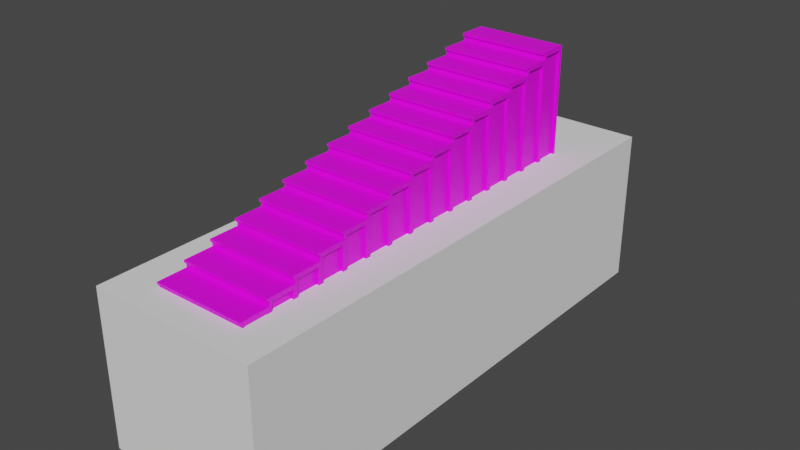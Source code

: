 # Source: Ramp.blend  (saved by Blender 3.4.6; exported with 4.5.12 LTS)
import bpy
from mathutils import Matrix  # noqa: F401  (used for matrix-valued properties, if any)

bpy.ops.wm.read_factory_settings(use_empty=True)
scene = bpy.context.scene
scene.name = 'Scene'

# ---- collections
col_collection = bpy.data.collections.new('Collection'); scene.collection.children.link(col_collection)

# ---- images (referenced by path relative to the original .blend; pixels are not part of the script)
import os
ASSET_DIR = os.environ.get("B2B_ASSET_DIR", "")  # directory of the original .blend (textures are referenced by path, not embedded)
HERE = os.path.dirname(os.path.abspath(__file__))  # packed textures are extracted next to this script under _unpacked/

def load_image(name, relpath, width, height, colorspace="sRGB"):
    """Load a texture the original file referenced (path relative to the .blend, or extracted next to this script)."""
    p = next((c for c in (os.path.join(HERE, relpath), os.path.join(ASSET_DIR, relpath)) if relpath and os.path.exists(c)), "")
    if p:
        img = bpy.data.images.load(p, check_existing=True)
        img.name = name
    else:  # same state as the original file: an image datablock whose file is absent (Cycles renders it pink)
        img = bpy.data.images.new(name, width, height)
        img.source = "FILE"
        img.filepath = "//" + (relpath or name)
    img.colorspace_settings.name = colorspace
    return img
img_referenceground_png = load_image('ReferenceGround.png', 'ReferenceGround.png', 1024, 1024, 'sRGB')

# ---- materials (node trees are filled in below, after node groups)
mat_material = bpy.data.materials.new('Material')
mat_material.alpha_threshold = 0.0
mat_material.use_transparent_shadow = False
mat_material.roughness = 0.5
mat_material.line_color = (0.0, 0.0, 0.0, 1.0)

# ---- material node trees
mat_material.use_nodes = True; mat_material.node_tree.nodes.clear()
_N = mat_material.node_tree.nodes; _L = mat_material.node_tree.links
n0 = _N.new('ShaderNodeOutputMaterial'); n0.name = 'Material Output'; n0.location = (300, 300)
n1 = _N.new('ShaderNodeBsdfPrincipled'); n1.name = 'Principled BSDF'; n1.location = (10, 300)
n1.distribution = 'GGX'
n1.subsurface_method = 'RANDOM_WALK_SKIN'
n1.inputs[3].default_value = 1.45
n1.inputs[27].default_value = (0.0, 0.0, 0.0, 1.0)
n1.inputs[28].default_value = 1.0
n2 = _N.new('ShaderNodeTexImage'); n2.name = 'Image Texture'; n2.location = (-280, 280)
n2.image = img_referenceground_png
_L.new(n1.outputs[0], n0.inputs[0])
_L.new(n2.outputs[0], n1.inputs[0])
n0.is_active_output = True

# ---- world
world_world = bpy.data.worlds.new('World'); scene.world = world_world
world_world.use_nodes = True; world_world.node_tree.nodes.clear()
_N = world_world.node_tree.nodes; _L = world_world.node_tree.links
n0 = _N.new('ShaderNodeOutputWorld'); n0.name = 'World Output'; n0.location = (300, 300)
n1 = _N.new('ShaderNodeBackground'); n1.name = 'Background'; n1.location = (10, 300)
n1.inputs[0].default_value = (0.05088, 0.05088, 0.05088, 1.0)
_L.new(n1.outputs[0], n0.inputs[0])
n0.is_active_output = True
world_world.color = (0.05088, 0.05088, 0.05088)
world_world.use_sun_shadow = False
world_world.sun_shadow_jitter_overblur = 0.0

# ---- meshes
me_cube = bpy.data.meshes.new('Cube')
me_cube.from_pydata([(-1.396, -1.0, -8.212), (-1.396, -1.0, 0.00441), (-1.396, 0.7715, -8.212), (-1.396, 0.7715, 0.00441), (4.603, -1.0, -8.212), (4.603, -1.0, 0.00441), (4.603, 0.7715, -8.212), (4.603, 0.7715, 0.00441), (-1.396, -1.0, -0.1469), (-1.396, 0.7715, -0.1469), (4.603, 0.7715, -0.1469), (4.603, -1.0, -0.1469), (-1.396, -1.133, -0.1469), (-1.396, -1.133, 0.00441), (4.603, -1.133, 0.00441), (4.603, -1.133, -0.1469), (4.603, 0.6146, -0.2881), (4.603, 0.6146, -8.071), (4.603, -0.8431, -8.071), (4.603, -0.8431, -0.2881), (4.419, 0.6146, -0.2881), (4.419, 0.6146, -8.071), (4.419, -0.8431, -8.071), (4.419, -0.8431, -0.2881)], [], [(8, 1, 3, 9), (9, 3, 7, 10), (10, 7, 5, 11), (11, 5, 14, 15), (2, 6, 4, 0), (7, 3, 1, 5), (4, 11, 8, 0), (6, 10, 16, 17), (2, 9, 10, 6), (0, 8, 9, 2), (15, 14, 13, 12), (5, 1, 13, 14), (8, 11, 15, 12), (1, 8, 12, 13), (19, 18, 22, 23), (10, 11, 19, 16), (11, 4, 18, 19), (4, 6, 17, 18), (21, 20, 23, 22), (17, 16, 20, 21), (16, 19, 23, 20), (18, 17, 21, 22)])
_uv = me_cube.uv_layers.new(name='UVMap')
_uv.uv.foreach_set('vector', [0.55, 0.0, 0.625, 0.0, 0.625, 0.25, 0.55, 0.25, 0.55, 0.25, 0.625, 0.25, 0.625, 0.5, 0.55, 0.5, 0.55, 0.5, 0.625, 0.5, 0.625, 0.75, 0.55, 0.75, 0.55, 0.75, 0.625, 0.75, 0.625, 0.75, 0.55, 0.75, 0.125, 0.5, 0.375, 0.5, 0.375, 0.75, 0.125, 0.75, 0.625, 0.5, 0.875, 0.5, 0.875, 0.75, 0.625, 0.75, 0.375, 0.75, 0.55, 0.75, 0.55, 1.0, 0.375, 1.0, 0.375, 0.5, 0.55, 0.5, 0.55, 0.5, 0.375, 0.5, 0.375, 0.25, 0.55, 0.25, 0.55, 0.5, 0.375, 0.5, 0.375, 0.0, 0.55, 0.0, 0.55, 0.25, 0.375, 0.25, 0.55, 0.75, 0.625, 0.75, 0.625, 1.0, 0.55, 1.0, 0.625, 0.75, 0.875, 0.75, 0.875, 0.75, 0.625, 0.75, 0.55, 1.0, 0.55, 0.75, 0.55, 0.75, 0.55, 1.0, 0.625, 0.0, 0.55, 0.0, 0.55, 0.0, 0.625, 0.0, 0.55, 0.75, 0.375, 0.75, 0.375, 0.75, 0.55, 0.75, 0.55, 0.5, 0.55, 0.75, 0.55, 0.75, 0.55, 0.5, 0.55, 0.75, 0.375, 0.75, 0.375, 0.75, 0.55, 0.75, 0.375, 0.75, 0.375, 0.5, 0.375, 0.5, 0.375, 0.75, 0.375, 0.5, 0.55, 0.5, 0.55, 0.75, 0.375, 0.75, 0.375, 0.5, 0.55, 0.5, 0.55, 0.5, 0.375, 0.5, 0.55, 0.5, 0.55, 0.75, 0.55, 0.75, 0.55, 0.5, 0.375, 0.75, 0.375, 0.5, 0.375, 0.5, 0.375, 0.75])
me_cube.materials.append(mat_material)
me_cube.update()
me_cube_001 = bpy.data.meshes.new('Cube.001')
me_cube_001.from_pydata([(-5.465, -17.08, -10.16), (-5.465, -17.08, -0.03692), (-5.465, 17.08, -10.16), (-5.465, 17.08, -0.03692), (5.465, -17.08, -10.16), (5.465, -17.08, -0.03692), (5.465, 17.08, -10.16), (5.465, 17.08, -0.03692)], [], [(0, 1, 3, 2), (2, 3, 7, 6), (6, 7, 5, 4), (4, 5, 1, 0), (2, 6, 4, 0), (7, 3, 1, 5)])
_uv = me_cube_001.uv_layers.new(name='UVMap')
_uv.uv.foreach_set('vector', [0.375, 0.0, 0.625, 0.0, 0.625, 0.25, 0.375, 0.25, 0.375, 0.25, 0.625, 0.25, 0.625, 0.5, 0.375, 0.5, 0.375, 0.5, 0.625, 0.5, 0.625, 0.75, 0.375, 0.75, 0.375, 0.75, 0.625, 0.75, 0.625, 1.0, 0.375, 1.0, 0.125, 0.5, 0.375, 0.5, 0.375, 0.75, 0.125, 0.75, 0.625, 0.5, 0.875, 0.5, 0.875, 0.75, 0.625, 0.75])
me_cube_001.update()

# ---- objects
ob_cube = bpy.data.objects.new('Cube', me_cube)
ob_cube_001 = bpy.data.objects.new('Cube.001', me_cube_001)

# ---- transforms, parenting, visibility, modifiers, constraints
ob_cube.location = (-1.562, -14.12, 0.3107)
_m = ob_cube.modifiers.new('Bevel', 'BEVEL')
_m.width = 0.03
_m.width_pct = 0.03
_m.segments = 3
_m.limit_method = 'WEIGHT'
_m = ob_cube.modifiers.new('Array', 'ARRAY')
_m.count = 15
_m.use_constant_offset = True
_m.constant_offset_displace = (0.0, 1.78, 0.48)
_m.use_relative_offset = False
_m.relative_offset_displace = (0.0, 0.935, 1.0)
_m = ob_cube.modifiers.new('Boolean', 'BOOLEAN')
_m.object = ob_cube_001
ob_cube_001.location = (0.0, 0.0, 0.0)

# ---- collection membership
col_collection.objects.link(ob_cube)
col_collection.objects.link(ob_cube_001)

# ---- scene / render settings (as saved in the file)
scene.frame_start = 1; scene.frame_end = 250; scene.frame_set(5)
scene.render.engine = 'BLENDER_EEVEE_NEXT'
scene.cycles.use_denoising = False
scene.cycles.samples = 128
scene.cycles.sampling_pattern = 'TABULATED_SOBOL'
scene.cycles.use_adaptive_sampling = False
scene.cycles.use_light_tree = False
scene.view_settings.view_transform = 'Filmic'
bpy.context.view_layer.update()

# ---- added for rendering (the .blend has no active camera and no usable light): camera, sun
cam_auto = bpy.data.cameras.new('AutoCamera')
cam_auto.lens = 50.0
cam_auto.sensor_width = 36.0
cam_auto.clip_end = 1000.0
ob_auto_camera = bpy.data.objects.new('AutoCamera', cam_auto)
scene.collection.objects.link(ob_auto_camera)
ob_auto_camera.location = (36.7978, -44.1574, 27.8751)
ob_auto_camera.rotation_euler = (1.09748, -7.21219e-08, 0.694738)
scene.camera = ob_auto_camera
light_auto_sun = bpy.data.lights.new('AutoSun', 'SUN')
light_auto_sun.energy = 3.0
light_auto_sun.angle = 0.0523599
ob_auto_sun = bpy.data.objects.new('AutoSun', light_auto_sun)
scene.collection.objects.link(ob_auto_sun)
ob_auto_sun.rotation_euler = (0.872665, 0.174533, 0.523599)
bpy.context.view_layer.update()
